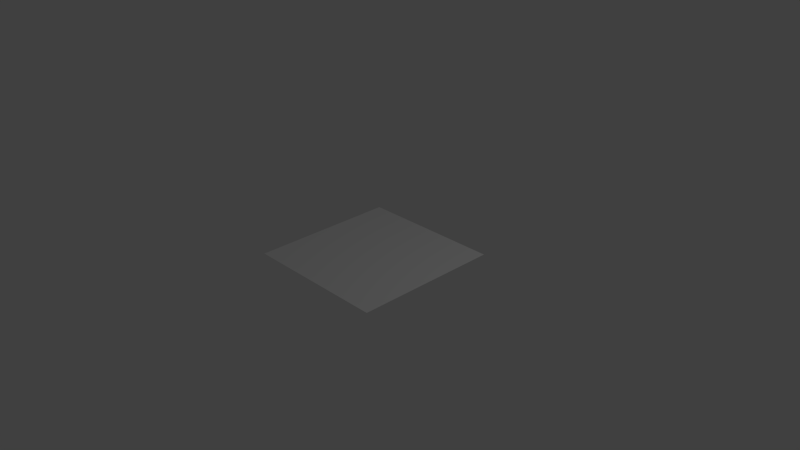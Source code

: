 # Source: grass.blend  (saved by Blender 2.76.0; exported with 4.5.12 LTS)
import bpy
from mathutils import Matrix  # noqa: F401  (used for matrix-valued properties, if any)

bpy.ops.wm.read_factory_settings(use_empty=True)
scene = bpy.context.scene
scene.name = 'Scene'

# ---- collections
col_collection_1 = bpy.data.collections.new('Collection 1'); scene.collection.children.link(col_collection_1)

# ---- world
world_world = bpy.data.worlds.new('World'); scene.world = world_world
world_world.color = (0.05088, 0.05088, 0.05088)
world_world.use_sun_shadow = False
world_world.sun_shadow_jitter_overblur = 0.0
world_world.cycles.sampling_method = 'MANUAL'
world_world.cycles.sample_map_resolution = 256

# ---- cameras
cam_camera = bpy.data.cameras.new('Camera')
cam_camera.clip_end = 100.0
cam_camera.lens = 35.0
cam_camera.sensor_width = 32.0
cam_camera.sensor_height = 18.0
cam_camera.ortho_scale = 7.314
cam_camera.dof.focus_distance = 0.0
cam_camera.dof.aperture_fstop = 128.0

# ---- lights
light_lamp = bpy.data.lights.new('Lamp', 'POINT')
light_lamp.transmission_factor = 0.0
light_lamp.cutoff_distance = 30.0
light_lamp.energy = 100.0
light_lamp.shadow_buffer_clip_start = 1.001
light_lamp.shadow_soft_size = 0.1
light_lamp.shadow_maximum_resolution = 0.006
light_lamp.use_absolute_resolution = True
light_lamp.cycles.use_multiple_importance_sampling = False

# ---- meshes
me_plane = bpy.data.meshes.new('Plane')
me_plane.from_pydata([(-1.0, -1.0, 0.0), (1.0, -1.0, 0.0), (-1.0, 1.0, 0.0), (1.0, 1.0, 0.0)], [], [(0, 1, 3, 2)])
_uv = me_plane.uv_layers.new(name='UVMap')
_uv.uv.foreach_set('vector', [0.0, 0.0, 1.0, 0.0, 1.0, 1.0, 0.0, 1.0])
me_plane.use_remesh_preserve_volume = False
me_plane.use_remesh_preserve_attributes = False
me_plane.use_mirror_vertex_groups = False
me_plane.update()

# ---- objects
ob_plane = bpy.data.objects.new('Plane', me_plane)
ob_lamp = bpy.data.objects.new('Lamp', light_lamp)
ob_camera = bpy.data.objects.new('Camera', cam_camera)

# ---- transforms, parenting, visibility, modifiers, constraints
ob_plane.location = (0.0, 0.0, 0.0)
ob_plane.lineart.crease_threshold = 0.0
ob_lamp.location = (4.076, 1.005, 5.904)
ob_lamp.rotation_euler = (0.6503, 0.05522, 1.866)
ob_lamp.lock_rotations_4d = False
ob_lamp.empty_display_type = 'ARROWS'
ob_lamp.color = (0.0, 0.0, 0.0, 0.0)
ob_lamp.lineart.crease_threshold = 0.0
ob_camera.location = (7.481, -6.508, 5.344)
ob_camera.rotation_euler = (1.109, 0.01082, 0.8149)
ob_camera.lock_rotations_4d = False
ob_camera.empty_display_type = 'ARROWS'
ob_camera.color = (0.0, 0.0, 0.0, 0.0)
ob_camera.display_type = 'WIRE'
ob_camera.lineart.crease_threshold = 0.0

# ---- collection membership
col_collection_1.objects.link(ob_plane)
col_collection_1.objects.link(ob_lamp)
col_collection_1.objects.link(ob_camera)

# ---- scene / render settings (as saved in the file)
scene.camera = ob_camera
scene.frame_start = 1; scene.frame_end = 250; scene.frame_set(4)
scene.render.engine = 'BLENDER_EEVEE_NEXT'
scene.render.resolution_percentage = 50
scene.render.dither_intensity = 0.0
scene.cycles.use_denoising = False
scene.cycles.samples = 10
scene.cycles.sampling_pattern = 'TABULATED_SOBOL'
scene.cycles.light_sampling_threshold = 0.0
scene.cycles.use_adaptive_sampling = False
scene.cycles.use_light_tree = False
scene.cycles.blur_glossy = 0.0
scene.cycles.pixel_filter_type = 'GAUSSIAN'
scene.cycles.sample_clamp_indirect = 0.0
scene.view_settings.view_transform = 'Standard'
bpy.context.view_layer.update()
